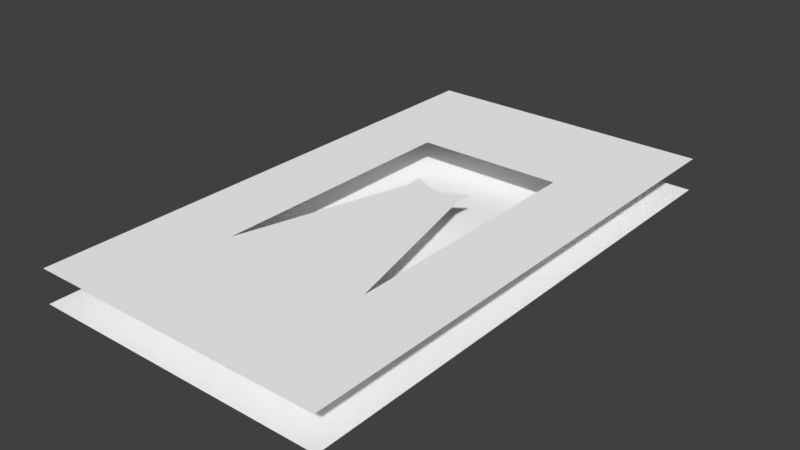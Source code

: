 # Source: TS_1.blend  (saved by Blender 2.79.0; exported with 4.5.12 LTS)
import bpy
from mathutils import Matrix  # noqa: F401  (used for matrix-valued properties, if any)

bpy.ops.wm.read_factory_settings(use_empty=True)
scene = bpy.context.scene
scene.name = 'Scene'

# ---- collections
col_collection_1 = bpy.data.collections.new('Collection 1'); scene.collection.children.link(col_collection_1)
col_collection_2 = bpy.data.collections.new('Collection 2'); scene.collection.children.link(col_collection_2)

# ---- materials (node trees are filled in below, after node groups)
mat_material = bpy.data.materials.new('Material')
mat_material.alpha_threshold = 0.0
mat_material.use_transparent_shadow = False
mat_material.preview_render_type = 'FLAT'
mat_material.diffuse_color = (1.0, 1.0, 1.0, 1.0)
mat_material.roughness = 0.5
mat_material.line_color = (0.0, 0.0, 0.0, 1.0)

# ---- material node trees

# ---- world
world_world = bpy.data.worlds.new('World'); scene.world = world_world
world_world.color = (0.05088, 0.05088, 0.05088)
world_world.use_sun_shadow = False
world_world.sun_shadow_jitter_overblur = 0.0
world_world.cycles.sampling_method = 'MANUAL'

# ---- meshes
me_plane_001 = bpy.data.meshes.new('Plane.001')
me_plane_001.from_pydata([(-9.0, -16.0, 0.0), (9.0, -16.0, 0.0), (-9.0, 16.0, 0.0), (9.0, 16.0, 0.0), (-9.0, 8.0, 0.0), (-9.0, 0.0, 0.0), (-9.0, -8.0, 0.0), (-4.5, -16.0, 0.0), (0.0, -16.0, 0.0), (4.5, -16.0, 0.0), (9.0, -8.0, 0.0), (9.0, 0.0, 0.0), (9.0, 8.0, 0.0), (4.5, 16.0, 0.0), (0.193, 16.0, 0.0), (-4.5, 16.0, 0.0), (-4.5, -8.0, 0.0), (-4.5, 2.7, 0.0), (-4.5, 8.0, 0.0), (0.1987, -8.0, 0.0), (0.1987, 2.7, 0.0), (0.193, 8.0, 0.0), (4.5, -8.0, 0.0), (4.5, 2.7, 0.0), (4.5, 8.0, 0.0), (3.393, 7.3, 0.0), (2.93, 7.23, 0.0), (2.793, 6.8, 0.0), (2.593, 6.0, 0.0), (3.693, 4.5, 0.0), (2.593, 5.3, 0.0), (2.523, 5.4, 0.0), (2.91, 8.0, 0.0), (2.89, 16.0, 0.0), (-2.66, 16.0, 0.0), (-2.68, 8.0, 0.0), (-2.7, 7.19, 0.0), (-2.507, 6.8, 0.0), (-3.207, 7.2, 0.0), (-2.807, 7.2, 0.0), (3.093, 7.3, 0.0), (-3.307, 4.5, 0.0), (-2.307, 5.2, 0.0), (-2.237, 5.3, 0.0), (-2.307, 6.0, 0.0), (2.216, 5.4, 0.0), (-1.96, 5.4, 0.0), (0.1781, 6.85, 0.0), (0.1911, 6.2, 0.0), (0.1911, 5.4, 0.0), (0.1987, 2.97, 0.0), (-0.001329, 2.98, 0.0), (0.3987, 2.98, 0.0), (-0.3013, 3.04, 0.0), (0.6987, 3.04, 0.0), (0.9987, 3.16, 0.0), (-0.6013, 3.16, 0.0), (1.299, 3.3, 0.0), (-0.9013, 3.3, 0.0), (-1.301, 3.52, 0.0), (1.611, 3.52, 0.0), (1.951, 3.73, 0.0), (-1.651, 3.66, 0.0), (-1.551, 2.7, 0.0), (1.849, 2.7, 0.0), (2.451, 4.11, 0.0), (-2.151, 4.04, 0.0), (2.551, 4.51, 0.0), (-2.251, 4.44, 0.0), (-2.607, 3.2, 0.0), (-3.307, 3.6, 0.0), (2.993, 3.2, 0.0), (3.693, 3.6, 0.0), (3.193, 5.9, 0.0), (-2.607, 5.3, 0.0), (-3.007, 5.9, 0.0), (2.893, 5.4, 0.0), (3.993, 7.0, 0.0), (-4.007, 7.0, 0.0), (2.91, 9.0, 0.0), (-2.68, 9.0, 0.0), (2.51, 10.0, 0.0), (-2.28, 10.0, 0.0), (1.81, 10.9, 0.0), (-1.58, 10.9, 0.0), (1.61, 11.4, 0.0), (-1.38, 11.4, 0.0), (1.61, 14.4, 0.0), (-1.38, 14.4, 0.0)], [(36, 37), (35, 36), (25, 40), (26, 27), (73, 25), (31, 30), (74, 42), (78, 41), (36, 39), (26, 40), (39, 38), (43, 44), (26, 32), (28, 31), (31, 45), (27, 28), (37, 44), (43, 46), (42, 43), (49, 46), (45, 49), (49, 48), (48, 47), (47, 21), (61, 65), (62, 66), (65, 67), (66, 68), (42, 68), (30, 67), (69, 70), (38, 75), (69, 62), (71, 72), (77, 29), (41, 70), (71, 61), (29, 72), (30, 76), (74, 75), (73, 76)], [(24, 12, 3, 13), (4, 18, 15, 2), (34, 88, 86, 84, 82, 80, 35, 21, 14), (0, 7, 16, 6), (6, 16, 17, 5), (5, 17, 18, 4), (7, 8, 19, 16), (8, 9, 22, 19), (20, 19, 64), (9, 1, 10, 22), (22, 10, 11, 23), (23, 11, 12, 24), (14, 21, 32, 79, 81, 83, 85, 87, 33), (33, 87, 85, 83, 81, 79, 32, 24, 13), (34, 15, 18, 35, 80, 82, 84, 86, 88), (19, 22, 64), (19, 20, 63), (16, 19, 63), (59, 63, 62), (59, 58, 63), (58, 56, 63), (56, 53, 63), (53, 63, 20, 51), (20, 50, 51), (50, 20, 52), (64, 54, 52, 20), (54, 64, 55), (57, 55, 64), (60, 57, 64), (61, 60, 64)])
_uv = me_plane_001.uv_layers.new(name='UVMap')
_uv.uv.foreach_set('vector', [0.75, 0.75, 1.0, 0.75, 1.0, 1.0, 0.75, 1.0, 0.0, 0.75, 0.25, 0.75, 0.25, 1.0, 0.0, 1.0, 0.3522, 1.0, 0.4233, 0.95, 0.4233, 0.8562, 0.4122, 0.8406, 0.3733, 0.8125, 0.3511, 0.7813, 0.3511, 0.75, 0.5107, 0.75, 0.5107, 1.0, 0.0, 0.0, 0.25, 0.0, 0.25, 0.25, 0.0, 0.25, 0.0, 0.25, 0.25, 0.25, 0.25, 0.5844, 0.0, 0.5, 0.0, 0.5, 0.25, 0.5844, 0.25, 0.75, 0.0, 0.75, 0.25, 0.0, 0.5, 0.0, 0.511, 0.25, 0.25, 0.25, 0.5, 0.0, 0.75, 0.0, 0.75, 0.25, 0.511, 0.25, 0.511, 0.5844, 0.511, 0.25, 0.6027, 0.5844, 0.75, 0.0, 1.0, 0.0, 1.0, 0.25, 0.75, 0.25, 0.75, 0.25, 1.0, 0.25, 1.0, 0.5, 0.75, 0.5844, 0.75, 0.5844, 1.0, 0.5, 1.0, 0.75, 0.75, 0.75, 0.5107, 1.0, 0.5107, 0.75, 0.6617, 0.75, 0.6617, 0.7813, 0.6394, 0.8125, 0.6006, 0.8406, 0.5894, 0.8562, 0.5894, 0.95, 0.6606, 1.0, 0.6606, 1.0, 0.5894, 0.95, 0.5894, 0.8562, 0.6006, 0.8406, 0.6394, 0.8125, 0.6617, 0.7813, 0.6617, 0.75, 0.75, 0.75, 0.75, 1.0, 0.3522, 1.0, 0.25, 1.0, 0.25, 0.75, 0.3511, 0.75, 0.3511, 0.7813, 0.3733, 0.8125, 0.4122, 0.8406, 0.4233, 0.8562, 0.4233, 0.95, 0.511, 0.25, 0.75, 0.25, 0.6027, 0.5844, 0.511, 0.25, 0.511, 0.5844, 0.4139, 0.5844, 0.25, 0.25, 0.511, 0.25, 0.4139, 0.5844, 0.4277, 0.61, 0.4139, 0.5844, 0.4083, 0.6144, 0.4277, 0.61, 0.4499, 0.6031, 0.4139, 0.5844, 0.4499, 0.6031, 0.4666, 0.5987, 0.4139, 0.5844, 0.4666, 0.5987, 0.4833, 0.595, 0.4139, 0.5844, 0.4833, 0.595, 0.4139, 0.5844, 0.511, 0.5844, 0.4999, 0.5931, 0.511, 0.5844, 0.511, 0.5928, 0.4999, 0.5931, 0.511, 0.5928, 0.511, 0.5844, 0.5221, 0.5931, 0.6027, 0.5844, 0.5388, 0.595, 0.5221, 0.5931, 0.511, 0.5844, 0.5388, 0.595, 0.6027, 0.5844, 0.5555, 0.5987, 0.5721, 0.6031, 0.5555, 0.5987, 0.6027, 0.5844, 0.5895, 0.61, 0.5721, 0.6031, 0.6027, 0.5844, 0.6084, 0.6166, 0.5895, 0.61, 0.6027, 0.5844])
me_plane_001.materials.append(mat_material)
me_plane_001.use_remesh_preserve_volume = False
me_plane_001.use_remesh_preserve_attributes = False
me_plane_001.use_mirror_vertex_groups = False
me_plane_001.update()
me_plane = bpy.data.meshes.new('Plane')
me_plane.from_pydata([(-9.0, -16.0, 0.0), (9.0, -16.0, 0.0), (-9.0, 16.0, 0.0), (9.0, 16.0, 0.0)], [], [(0, 1, 3, 2)])
_uv = me_plane.uv_layers.new(name='UVMap')
_uv.uv.foreach_set('vector', [0.0, 0.0, 1.0, 0.0, 1.0, 1.0, 0.0, 1.0])
me_plane.materials.append(mat_material)
me_plane.use_remesh_preserve_volume = False
me_plane.use_remesh_preserve_attributes = False
me_plane.use_mirror_vertex_groups = False
me_plane.update()

# ---- objects
ob_plane_001 = bpy.data.objects.new('Plane.001', me_plane_001)
ob_plane = bpy.data.objects.new('Plane', me_plane)

# ---- transforms, parenting, visibility, modifiers, constraints
ob_plane_001.location = (-0.193, 0.0, 1.0)
ob_plane_001.show_bounds = True
ob_plane_001.show_wire = True
ob_plane_001.show_all_edges = True
ob_plane_001.lineart.crease_threshold = 0.0
ob_plane.location = (-0.193, 0.0, -1.0)
ob_plane.lineart.crease_threshold = 0.0

# ---- collection membership
col_collection_1.objects.link(ob_plane_001)
col_collection_2.objects.link(ob_plane)

# ---- scene / render settings (as saved in the file)
scene.frame_start = 1; scene.frame_end = 250; scene.frame_set(1)
scene.render.engine = 'BLENDER_EEVEE_NEXT'
scene.render.dither_intensity = 0.0
scene.cycles.use_denoising = False
scene.cycles.samples = 128
scene.cycles.sampling_pattern = 'TABULATED_SOBOL'
scene.cycles.use_adaptive_sampling = False
scene.cycles.use_light_tree = False
scene.cycles.blur_glossy = 0.0
scene.cycles.sample_clamp_indirect = 0.0
scene.view_settings.view_transform = 'Standard'
bpy.context.view_layer.update()

# ---- added for rendering (the .blend has no active camera and no usable light): camera, sun
cam_auto = bpy.data.cameras.new('AutoCamera')
cam_auto.lens = 50.0
cam_auto.sensor_width = 36.0
cam_auto.clip_end = 1000.0
ob_auto_camera = bpy.data.objects.new('AutoCamera', cam_auto)
scene.collection.objects.link(ob_auto_camera)
ob_auto_camera.location = (33.8271, -40.8241, 27.2161)
ob_auto_camera.rotation_euler = (1.09748, -7.21219e-08, 0.694738)
scene.camera = ob_auto_camera
light_auto_sun = bpy.data.lights.new('AutoSun', 'SUN')
light_auto_sun.energy = 3.0
light_auto_sun.angle = 0.0523599
ob_auto_sun = bpy.data.objects.new('AutoSun', light_auto_sun)
scene.collection.objects.link(ob_auto_sun)
ob_auto_sun.rotation_euler = (0.872665, 0.174533, 0.523599)
bpy.context.view_layer.update()
